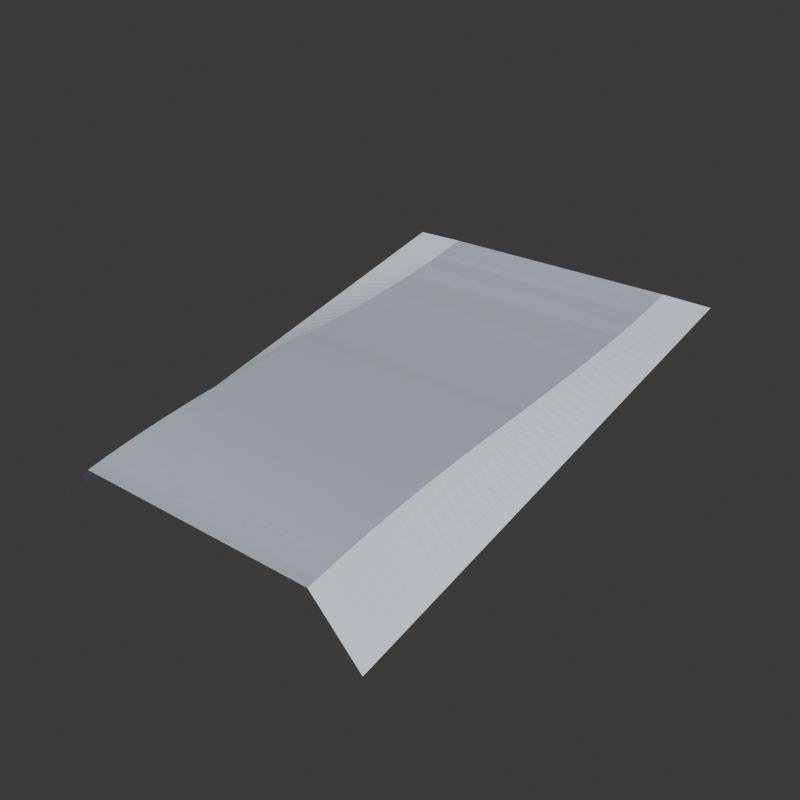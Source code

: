# Source: LineBoxEntry.blend  (saved by Blender 5.2.45; exported with 4.5.12 LTS)
import bpy
from mathutils import Matrix  # noqa: F401  (used for matrix-valued properties, if any)

bpy.ops.wm.read_factory_settings(use_empty=True)
scene = bpy.context.scene
scene.name = 'Scene'

# ---- collections
col_collection = bpy.data.collections.new('Collection'); scene.collection.children.link(col_collection)

# ---- materials (node trees are filled in below, after node groups)
mat_snow_001 = bpy.data.materials.new('snow.001')
mat_snow_001.diffuse_color = (0.81, 0.88, 0.96, 1.0)

# ---- material node trees
mat_snow_001.use_nodes = True; mat_snow_001.node_tree.nodes.clear()
_N = mat_snow_001.node_tree.nodes; _L = mat_snow_001.node_tree.links
n0 = _N.new('ShaderNodeBsdfPrincipled'); n0.name = 'Principled BSDF'; n0.location = (-200, 100)
n0.inputs[0].default_value = (0.81, 0.88, 0.96, 1.0)
n0.inputs[2].default_value = 0.65
n0.inputs[10].default_value = 0.005
n1 = _N.new('ShaderNodeOutputMaterial'); n1.name = 'Material Output'; n1.location = (200, 100)
_L.new(n0.outputs[0], n1.inputs[0])
n1.is_active_output = True

# ---- world
world_world = bpy.data.worlds.new('World'); scene.world = world_world
world_world.use_nodes = True; world_world.node_tree.nodes.clear()
_N = world_world.node_tree.nodes; _L = world_world.node_tree.links
n0 = _N.new('ShaderNodeOutputWorld'); n0.name = 'World Output'; n0.location = (200, 100)
n1 = _N.new('ShaderNodeBackground'); n1.name = 'Background'; n1.location = (-200, 100)
n1.inputs[0].default_value = (0.05088, 0.05088, 0.05088, 1.0)
_L.new(n1.outputs[0], n0.inputs[0])
n0.is_active_output = True
world_world.color = (0.18, 0.18, 0.18)
world_world.sun_shadow_jitter_overblur = 0.0

# ---- meshes
me_packedsnowentry_002 = bpy.data.meshes.new('PackedSnowEntry.002')
me_packedsnowentry_002.from_pydata([(2.0, 0.0, 0.0), (-2.0, 0.0, 0.0), (2.0, -0.1667, -0.03731), (-2.0, -0.1667, -0.03731), (2.0, -0.3333, -0.07262), (-2.0, -0.3333, -0.07262), (2.0, -0.5, -0.106), (-2.0, -0.5, -0.106), (2.0, -0.6667, -0.1376), (-2.0, -0.6667, -0.1376), (2.0, -0.8333, -0.1674), (-2.0, -0.8333, -0.1674), (2.0, -1.0, -0.1956), (-2.0, -1.0, -0.1956), (2.0, -1.167, -0.2223), (-2.0, -1.167, -0.2223), (2.0, -1.333, -0.2474), (-2.0, -1.333, -0.2474), (2.0, -1.5, -0.2712), (-2.0, -1.5, -0.2712), (2.0, -1.667, -0.2936), (-2.0, -1.667, -0.2936), (2.0, -1.833, -0.3149), (-2.0, -1.833, -0.3149), (2.0, -2.0, -0.335), (-2.0, -2.0, -0.335), (2.0, -2.167, -0.3541), (-2.0, -2.167, -0.3541), (2.0, -2.333, -0.3722), (-2.0, -2.333, -0.3722), (2.0, -2.5, -0.3895), (-2.0, -2.5, -0.3895), (2.0, -2.667, -0.4059), (-2.0, -2.667, -0.4059), (2.0, -2.833, -0.4217), (-2.0, -2.833, -0.4217), (2.0, -3.0, -0.4369), (-2.0, -3.0, -0.4369), (2.0, -3.167, -0.4515), (-2.0, -3.167, -0.4515), (2.0, -3.333, -0.4657), (-2.0, -3.333, -0.4657), (2.0, -3.5, -0.4796), (-2.0, -3.5, -0.4796), (2.0, -3.667, -0.4932), (-2.0, -3.667, -0.4932), (2.0, -3.833, -0.5067), (-2.0, -3.833, -0.5067), (2.0, -4.0, -0.52), (-2.0, -4.0, -0.52), (2.0, -4.167, -0.5333), (-2.0, -4.167, -0.5333), (2.0, -4.333, -0.5468), (-2.0, -4.333, -0.5468), (2.0, -4.5, -0.5604), (-2.0, -4.5, -0.5604), (2.0, -4.667, -0.5743), (-2.0, -4.667, -0.5743), (2.0, -4.833, -0.5885), (-2.0, -4.833, -0.5885), (2.0, -5.0, -0.6031), (-2.0, -5.0, -0.6031), (2.0, -5.167, -0.6183), (-2.0, -5.167, -0.6183), (2.0, -5.333, -0.6341), (-2.0, -5.333, -0.6341), (2.0, -5.5, -0.6505), (-2.0, -5.5, -0.6505), (2.0, -5.667, -0.6678), (-2.0, -5.667, -0.6678), (2.0, -5.833, -0.6859), (-2.0, -5.833, -0.6859), (2.0, -6.0, -0.705), (-2.0, -6.0, -0.705), (2.0, -6.167, -0.7251), (-2.0, -6.167, -0.7251), (2.0, -6.333, -0.7464), (-2.0, -6.333, -0.7464), (2.0, -6.5, -0.7688), (-2.0, -6.5, -0.7688), (2.0, -6.667, -0.7926), (-2.0, -6.667, -0.7926), (2.0, -6.833, -0.8177), (-2.0, -6.833, -0.8177), (2.0, -7.0, -0.8444), (-2.0, -7.0, -0.8444), (2.0, -7.167, -0.8726), (-2.0, -7.167, -0.8726), (2.0, -7.333, -0.9024), (-2.0, -7.333, -0.9024), (2.0, -7.5, -0.934), (-2.0, -7.5, -0.934), (2.0, -7.667, -0.9674), (-2.0, -7.667, -0.9674), (2.0, -7.833, -1.003), (-2.0, -7.833, -1.003), (2.0, -8.0, -1.04), (-2.0, -8.0, -1.04), (2.0, 0.0, 0.0), (2.8, 0.0, -0.015), (2.0, -0.1667, -0.03731), (2.8, -0.1667, -0.05333), (2.0, -0.3333, -0.07262), (2.8, -0.3333, -0.09167), (2.0, -0.5, -0.106), (2.8, -0.5, -0.13), (2.0, -0.6667, -0.1376), (2.8, -0.6667, -0.1683), (2.0, -0.8333, -0.1674), (2.8, -0.8333, -0.2067), (2.0, -1.0, -0.1956), (2.8, -1.0, -0.245), (2.0, -1.167, -0.2223), (2.8, -1.167, -0.2833), (2.0, -1.333, -0.2474), (2.8, -1.333, -0.3217), (2.0, -1.5, -0.2712), (2.8, -1.5, -0.36), (2.0, -1.667, -0.2936), (2.8, -1.667, -0.3983), (2.0, -1.833, -0.3149), (2.8, -1.833, -0.4367), (2.0, -2.0, -0.335), (2.8, -2.0, -0.475), (2.0, -2.167, -0.3541), (2.8, -2.167, -0.5133), (2.0, -2.333, -0.3722), (2.8, -2.333, -0.5517), (2.0, -2.5, -0.3895), (2.8, -2.5, -0.59), (2.0, -2.667, -0.4059), (2.8, -2.667, -0.6283), (2.0, -2.833, -0.4217), (2.8, -2.833, -0.6667), (2.0, -3.0, -0.4369), (2.8, -3.0, -0.705), (2.0, -3.167, -0.4515), (2.8, -3.167, -0.7433), (2.0, -3.333, -0.4657), (2.8, -3.333, -0.7817), (2.0, -3.5, -0.4796), (2.8, -3.5, -0.82), (2.0, -3.667, -0.4932), (2.8, -3.667, -0.8583), (2.0, -3.833, -0.5067), (2.8, -3.833, -0.8967), (2.0, -4.0, -0.52), (2.8, -4.0, -0.935), (2.0, -4.167, -0.5333), (2.8, -4.167, -0.9733), (2.0, -4.333, -0.5468), (2.8, -4.333, -1.012), (2.0, -4.5, -0.5604), (2.8, -4.5, -1.05), (2.0, -4.667, -0.5743), (2.8, -4.667, -1.088), (2.0, -4.833, -0.5885), (2.8, -4.833, -1.127), (2.0, -5.0, -0.6031), (2.8, -5.0, -1.165), (2.0, -5.167, -0.6183), (2.8, -5.167, -1.203), (2.0, -5.333, -0.6341), (2.8, -5.333, -1.242), (2.0, -5.5, -0.6505), (2.8, -5.5, -1.28), (2.0, -5.667, -0.6678), (2.8, -5.667, -1.318), (2.0, -5.833, -0.6859), (2.8, -5.833, -1.357), (2.0, -6.0, -0.705), (2.8, -6.0, -1.395), (2.0, -6.167, -0.7251), (2.8, -6.167, -1.433), (2.0, -6.333, -0.7464), (2.8, -6.333, -1.472), (2.0, -6.5, -0.7688), (2.8, -6.5, -1.51), (2.0, -6.667, -0.7926), (2.8, -6.667, -1.548), (2.0, -6.833, -0.8177), (2.8, -6.833, -1.587), (2.0, -7.0, -0.8444), (2.8, -7.0, -1.625), (2.0, -7.167, -0.8726), (2.8, -7.167, -1.663), (2.0, -7.333, -0.9024), (2.8, -7.333, -1.702), (2.0, -7.5, -0.934), (2.8, -7.5, -1.74), (2.0, -7.667, -0.9674), (2.8, -7.667, -1.778), (2.0, -7.833, -1.003), (2.8, -7.833, -1.817), (2.0, -8.0, -1.04), (2.8, -8.0, -1.855), (-2.0, 0.0, 0.0), (-2.8, 0.0, -0.015), (-2.0, -0.1667, -0.03731), (-2.8, -0.1667, -0.05333), (-2.0, -0.3333, -0.07262), (-2.8, -0.3333, -0.09167), (-2.0, -0.5, -0.106), (-2.8, -0.5, -0.13), (-2.0, -0.6667, -0.1376), (-2.8, -0.6667, -0.1683), (-2.0, -0.8333, -0.1674), (-2.8, -0.8333, -0.2067), (-2.0, -1.0, -0.1956), (-2.8, -1.0, -0.245), (-2.0, -1.167, -0.2223), (-2.8, -1.167, -0.2833), (-2.0, -1.333, -0.2474), (-2.8, -1.333, -0.3217), (-2.0, -1.5, -0.2712), (-2.8, -1.5, -0.36), (-2.0, -1.667, -0.2936), (-2.8, -1.667, -0.3983), (-2.0, -1.833, -0.3149), (-2.8, -1.833, -0.4367), (-2.0, -2.0, -0.335), (-2.8, -2.0, -0.475), (-2.0, -2.167, -0.3541), (-2.8, -2.167, -0.5133), (-2.0, -2.333, -0.3722), (-2.8, -2.333, -0.5517), (-2.0, -2.5, -0.3895), (-2.8, -2.5, -0.59), (-2.0, -2.667, -0.4059), (-2.8, -2.667, -0.6283), (-2.0, -2.833, -0.4217), (-2.8, -2.833, -0.6667), (-2.0, -3.0, -0.4369), (-2.8, -3.0, -0.705), (-2.0, -3.167, -0.4515), (-2.8, -3.167, -0.7433), (-2.0, -3.333, -0.4657), (-2.8, -3.333, -0.7817), (-2.0, -3.5, -0.4796), (-2.8, -3.5, -0.82), (-2.0, -3.667, -0.4932), (-2.8, -3.667, -0.8583), (-2.0, -3.833, -0.5067), (-2.8, -3.833, -0.8967), (-2.0, -4.0, -0.52), (-2.8, -4.0, -0.935), (-2.0, -4.167, -0.5333), (-2.8, -4.167, -0.9733), (-2.0, -4.333, -0.5468), (-2.8, -4.333, -1.012), (-2.0, -4.5, -0.5604), (-2.8, -4.5, -1.05), (-2.0, -4.667, -0.5743), (-2.8, -4.667, -1.088), (-2.0, -4.833, -0.5885), (-2.8, -4.833, -1.127), (-2.0, -5.0, -0.6031), (-2.8, -5.0, -1.165), (-2.0, -5.167, -0.6183), (-2.8, -5.167, -1.203), (-2.0, -5.333, -0.6341), (-2.8, -5.333, -1.242), (-2.0, -5.5, -0.6505), (-2.8, -5.5, -1.28), (-2.0, -5.667, -0.6678), (-2.8, -5.667, -1.318), (-2.0, -5.833, -0.6859), (-2.8, -5.833, -1.357), (-2.0, -6.0, -0.705), (-2.8, -6.0, -1.395), (-2.0, -6.167, -0.7251), (-2.8, -6.167, -1.433), (-2.0, -6.333, -0.7464), (-2.8, -6.333, -1.472), (-2.0, -6.5, -0.7688), (-2.8, -6.5, -1.51), (-2.0, -6.667, -0.7926), (-2.8, -6.667, -1.548), (-2.0, -6.833, -0.8177), (-2.8, -6.833, -1.587), (-2.0, -7.0, -0.8444), (-2.8, -7.0, -1.625), (-2.0, -7.167, -0.8726), (-2.8, -7.167, -1.663), (-2.0, -7.333, -0.9024), (-2.8, -7.333, -1.702), (-2.0, -7.5, -0.934), (-2.8, -7.5, -1.74), (-2.0, -7.667, -0.9674), (-2.8, -7.667, -1.778), (-2.0, -7.833, -1.003), (-2.8, -7.833, -1.817), (-2.0, -8.0, -1.04), (-2.8, -8.0, -1.855)], [], [(0, 1, 3, 2), (2, 3, 5, 4), (4, 5, 7, 6), (6, 7, 9, 8), (8, 9, 11, 10), (10, 11, 13, 12), (12, 13, 15, 14), (14, 15, 17, 16), (16, 17, 19, 18), (18, 19, 21, 20), (20, 21, 23, 22), (22, 23, 25, 24), (24, 25, 27, 26), (26, 27, 29, 28), (28, 29, 31, 30), (30, 31, 33, 32), (32, 33, 35, 34), (34, 35, 37, 36), (36, 37, 39, 38), (38, 39, 41, 40), (40, 41, 43, 42), (42, 43, 45, 44), (44, 45, 47, 46), (46, 47, 49, 48), (48, 49, 51, 50), (50, 51, 53, 52), (52, 53, 55, 54), (54, 55, 57, 56), (56, 57, 59, 58), (58, 59, 61, 60), (60, 61, 63, 62), (62, 63, 65, 64), (64, 65, 67, 66), (66, 67, 69, 68), (68, 69, 71, 70), (70, 71, 73, 72), (72, 73, 75, 74), (74, 75, 77, 76), (76, 77, 79, 78), (78, 79, 81, 80), (80, 81, 83, 82), (82, 83, 85, 84), (84, 85, 87, 86), (86, 87, 89, 88), (88, 89, 91, 90), (90, 91, 93, 92), (92, 93, 95, 94), (94, 95, 97, 96), (98, 100, 101, 99), (100, 102, 103, 101), (102, 104, 105, 103), (104, 106, 107, 105), (106, 108, 109, 107), (108, 110, 111, 109), (110, 112, 113, 111), (112, 114, 115, 113), (114, 116, 117, 115), (116, 118, 119, 117), (118, 120, 121, 119), (120, 122, 123, 121), (122, 124, 125, 123), (124, 126, 127, 125), (126, 128, 129, 127), (128, 130, 131, 129), (130, 132, 133, 131), (132, 134, 135, 133), (134, 136, 137, 135), (136, 138, 139, 137), (138, 140, 141, 139), (140, 142, 143, 141), (142, 144, 145, 143), (144, 146, 147, 145), (146, 148, 149, 147), (148, 150, 151, 149), (150, 152, 153, 151), (152, 154, 155, 153), (154, 156, 157, 155), (156, 158, 159, 157), (158, 160, 161, 159), (160, 162, 163, 161), (162, 164, 165, 163), (164, 166, 167, 165), (166, 168, 169, 167), (168, 170, 171, 169), (170, 172, 173, 171), (172, 174, 175, 173), (174, 176, 177, 175), (176, 178, 179, 177), (178, 180, 181, 179), (180, 182, 183, 181), (182, 184, 185, 183), (184, 186, 187, 185), (186, 188, 189, 187), (188, 190, 191, 189), (190, 192, 193, 191), (192, 194, 195, 193), (196, 197, 199, 198), (198, 199, 201, 200), (200, 201, 203, 202), (202, 203, 205, 204), (204, 205, 207, 206), (206, 207, 209, 208), (208, 209, 211, 210), (210, 211, 213, 212), (212, 213, 215, 214), (214, 215, 217, 216), (216, 217, 219, 218), (218, 219, 221, 220), (220, 221, 223, 222), (222, 223, 225, 224), (224, 225, 227, 226), (226, 227, 229, 228), (228, 229, 231, 230), (230, 231, 233, 232), (232, 233, 235, 234), (234, 235, 237, 236), (236, 237, 239, 238), (238, 239, 241, 240), (240, 241, 243, 242), (242, 243, 245, 244), (244, 245, 247, 246), (246, 247, 249, 248), (248, 249, 251, 250), (250, 251, 253, 252), (252, 253, 255, 254), (254, 255, 257, 256), (256, 257, 259, 258), (258, 259, 261, 260), (260, 261, 263, 262), (262, 263, 265, 264), (264, 265, 267, 266), (266, 267, 269, 268), (268, 269, 271, 270), (270, 271, 273, 272), (272, 273, 275, 274), (274, 275, 277, 276), (276, 277, 279, 278), (278, 279, 281, 280), (280, 281, 283, 282), (282, 283, 285, 284), (284, 285, 287, 286), (286, 287, 289, 288), (288, 289, 291, 290), (290, 291, 293, 292)])
_uv = me_packedsnowentry_002.uv_layers.new(name='UVMap')
_uv.uv.foreach_set('vector', [0.5, 0.0, -0.5, 0.0, -0.5, -0.04167, 0.5, -0.04167, 0.5, -0.04167, -0.5, -0.04167, -0.5, -0.08333, 0.5, -0.08333, 0.5, -0.08333, -0.5, -0.08333, -0.5, -0.125, 0.5, -0.125, 0.5, -0.125, -0.5, -0.125, -0.5, -0.1667, 0.5, -0.1667, 0.5, -0.1667, -0.5, -0.1667, -0.5, -0.2083, 0.5, -0.2083, 0.5, -0.2083, -0.5, -0.2083, -0.5, -0.25, 0.5, -0.25, 0.5, -0.25, -0.5, -0.25, -0.5, -0.2917, 0.5, -0.2917, 0.5, -0.2917, -0.5, -0.2917, -0.5, -0.3333, 0.5, -0.3333, 0.5, -0.3333, -0.5, -0.3333, -0.5, -0.375, 0.5, -0.375, 0.5, -0.375, -0.5, -0.375, -0.5, -0.4167, 0.5, -0.4167, 0.5, -0.4167, -0.5, -0.4167, -0.5, -0.4583, 0.5, -0.4583, 0.5, -0.4583, -0.5, -0.4583, -0.5, -0.5, 0.5, -0.5, 0.5, -0.5, -0.5, -0.5, -0.5, -0.5417, 0.5, -0.5417, 0.5, -0.5417, -0.5, -0.5417, -0.5, -0.5833, 0.5, -0.5833, 0.5, -0.5833, -0.5, -0.5833, -0.5, -0.625, 0.5, -0.625, 0.5, -0.625, -0.5, -0.625, -0.5, -0.6667, 0.5, -0.6667, 0.5, -0.6667, -0.5, -0.6667, -0.5, -0.7083, 0.5, -0.7083, 0.5, -0.7083, -0.5, -0.7083, -0.5, -0.75, 0.5, -0.75, 0.5, -0.75, -0.5, -0.75, -0.5, -0.7917, 0.5, -0.7917, 0.5, -0.7917, -0.5, -0.7917, -0.5, -0.8333, 0.5, -0.8333, 0.5, -0.8333, -0.5, -0.8333, -0.5, -0.875, 0.5, -0.875, 0.5, -0.875, -0.5, -0.875, -0.5, -0.9167, 0.5, -0.9167, 0.5, -0.9167, -0.5, -0.9167, -0.5, -0.9583, 0.5, -0.9583, 0.5, -0.9583, -0.5, -0.9583, -0.5, -1.0, 0.5, -1.0, 0.5, -1.0, -0.5, -1.0, -0.5, -1.042, 0.5, -1.042, 0.5, -1.042, -0.5, -1.042, -0.5, -1.083, 0.5, -1.083, 0.5, -1.083, -0.5, -1.083, -0.5, -1.125, 0.5, -1.125, 0.5, -1.125, -0.5, -1.125, -0.5, -1.167, 0.5, -1.167, 0.5, -1.167, -0.5, -1.167, -0.5, -1.208, 0.5, -1.208, 0.5, -1.208, -0.5, -1.208, -0.5, -1.25, 0.5, -1.25, 0.5, -1.25, -0.5, -1.25, -0.5, -1.292, 0.5, -1.292, 0.5, -1.292, -0.5, -1.292, -0.5, -1.333, 0.5, -1.333, 0.5, -1.333, -0.5, -1.333, -0.5, -1.375, 0.5, -1.375, 0.5, -1.375, -0.5, -1.375, -0.5, -1.417, 0.5, -1.417, 0.5, -1.417, -0.5, -1.417, -0.5, -1.458, 0.5, -1.458, 0.5, -1.458, -0.5, -1.458, -0.5, -1.5, 0.5, -1.5, 0.5, -1.5, -0.5, -1.5, -0.5, -1.542, 0.5, -1.542, 0.5, -1.542, -0.5, -1.542, -0.5, -1.583, 0.5, -1.583, 0.5, -1.583, -0.5, -1.583, -0.5, -1.625, 0.5, -1.625, 0.5, -1.625, -0.5, -1.625, -0.5, -1.667, 0.5, -1.667, 0.5, -1.667, -0.5, -1.667, -0.5, -1.708, 0.5, -1.708, 0.5, -1.708, -0.5, -1.708, -0.5, -1.75, 0.5, -1.75, 0.5, -1.75, -0.5, -1.75, -0.5, -1.792, 0.5, -1.792, 0.5, -1.792, -0.5, -1.792, -0.5, -1.833, 0.5, -1.833, 0.5, -1.833, -0.5, -1.833, -0.5, -1.875, 0.5, -1.875, 0.5, -1.875, -0.5, -1.875, -0.5, -1.917, 0.5, -1.917, 0.5, -1.917, -0.5, -1.917, -0.5, -1.958, 0.5, -1.958, 0.5, -1.958, -0.5, -1.958, -0.5, -2.0, 0.5, -2.0, 0.5, 0.0, 0.5, -0.04167, 0.7, -0.04167, 0.7, 0.0, 0.5, -0.04167, 0.5, -0.08333, 0.7, -0.08333, 0.7, -0.04167, 0.5, -0.08333, 0.5, -0.125, 0.7, -0.125, 0.7, -0.08333, 0.5, -0.125, 0.5, -0.1667, 0.7, -0.1667, 0.7, -0.125, 0.5, -0.1667, 0.5, -0.2083, 0.7, -0.2083, 0.7, -0.1667, 0.5, -0.2083, 0.5, -0.25, 0.7, -0.25, 0.7, -0.2083, 0.5, -0.25, 0.5, -0.2917, 0.7, -0.2917, 0.7, -0.25, 0.5, -0.2917, 0.5, -0.3333, 0.7, -0.3333, 0.7, -0.2917, 0.5, -0.3333, 0.5, -0.375, 0.7, -0.375, 0.7, -0.3333, 0.5, -0.375, 0.5, -0.4167, 0.7, -0.4167, 0.7, -0.375, 0.5, -0.4167, 0.5, -0.4583, 0.7, -0.4583, 0.7, -0.4167, 0.5, -0.4583, 0.5, -0.5, 0.7, -0.5, 0.7, -0.4583, 0.5, -0.5, 0.5, -0.5417, 0.7, -0.5417, 0.7, -0.5, 0.5, -0.5417, 0.5, -0.5833, 0.7, -0.5833, 0.7, -0.5417, 0.5, -0.5833, 0.5, -0.625, 0.7, -0.625, 0.7, -0.5833, 0.5, -0.625, 0.5, -0.6667, 0.7, -0.6667, 0.7, -0.625, 0.5, -0.6667, 0.5, -0.7083, 0.7, -0.7083, 0.7, -0.6667, 0.5, -0.7083, 0.5, -0.75, 0.7, -0.75, 0.7, -0.7083, 0.5, -0.75, 0.5, -0.7917, 0.7, -0.7917, 0.7, -0.75, 0.5, -0.7917, 0.5, -0.8333, 0.7, -0.8333, 0.7, -0.7917, 0.5, -0.8333, 0.5, -0.875, 0.7, -0.875, 0.7, -0.8333, 0.5, -0.875, 0.5, -0.9167, 0.7, -0.9167, 0.7, -0.875, 0.5, -0.9167, 0.5, -0.9583, 0.7, -0.9583, 0.7, -0.9167, 0.5, -0.9583, 0.5, -1.0, 0.7, -1.0, 0.7, -0.9583, 0.5, -1.0, 0.5, -1.042, 0.7, -1.042, 0.7, -1.0, 0.5, -1.042, 0.5, -1.083, 0.7, -1.083, 0.7, -1.042, 0.5, -1.083, 0.5, -1.125, 0.7, -1.125, 0.7, -1.083, 0.5, -1.125, 0.5, -1.167, 0.7, -1.167, 0.7, -1.125, 0.5, -1.167, 0.5, -1.208, 0.7, -1.208, 0.7, -1.167, 0.5, -1.208, 0.5, -1.25, 0.7, -1.25, 0.7, -1.208, 0.5, -1.25, 0.5, -1.292, 0.7, -1.292, 0.7, -1.25, 0.5, -1.292, 0.5, -1.333, 0.7, -1.333, 0.7, -1.292, 0.5, -1.333, 0.5, -1.375, 0.7, -1.375, 0.7, -1.333, 0.5, -1.375, 0.5, -1.417, 0.7, -1.417, 0.7, -1.375, 0.5, -1.417, 0.5, -1.458, 0.7, -1.458, 0.7, -1.417, 0.5, -1.458, 0.5, -1.5, 0.7, -1.5, 0.7, -1.458, 0.5, -1.5, 0.5, -1.542, 0.7, -1.542, 0.7, -1.5, 0.5, -1.542, 0.5, -1.583, 0.7, -1.583, 0.7, -1.542, 0.5, -1.583, 0.5, -1.625, 0.7, -1.625, 0.7, -1.583, 0.5, -1.625, 0.5, -1.667, 0.7, -1.667, 0.7, -1.625, 0.5, -1.667, 0.5, -1.708, 0.7, -1.708, 0.7, -1.667, 0.5, -1.708, 0.5, -1.75, 0.7, -1.75, 0.7, -1.708, 0.5, -1.75, 0.5, -1.792, 0.7, -1.792, 0.7, -1.75, 0.5, -1.792, 0.5, -1.833, 0.7, -1.833, 0.7, -1.792, 0.5, -1.833, 0.5, -1.875, 0.7, -1.875, 0.7, -1.833, 0.5, -1.875, 0.5, -1.917, 0.7, -1.917, 0.7, -1.875, 0.5, -1.917, 0.5, -1.958, 0.7, -1.958, 0.7, -1.917, 0.5, -1.958, 0.5, -2.0, 0.7, -2.0, 0.7, -1.958, -0.5, 0.0, -0.7, 0.0, -0.7, -0.04167, -0.5, -0.04167, -0.5, -0.04167, -0.7, -0.04167, -0.7, -0.08333, -0.5, -0.08333, -0.5, -0.08333, -0.7, -0.08333, -0.7, -0.125, -0.5, -0.125, -0.5, -0.125, -0.7, -0.125, -0.7, -0.1667, -0.5, -0.1667, -0.5, -0.1667, -0.7, -0.1667, -0.7, -0.2083, -0.5, -0.2083, -0.5, -0.2083, -0.7, -0.2083, -0.7, -0.25, -0.5, -0.25, -0.5, -0.25, -0.7, -0.25, -0.7, -0.2917, -0.5, -0.2917, -0.5, -0.2917, -0.7, -0.2917, -0.7, -0.3333, -0.5, -0.3333, -0.5, -0.3333, -0.7, -0.3333, -0.7, -0.375, -0.5, -0.375, -0.5, -0.375, -0.7, -0.375, -0.7, -0.4167, -0.5, -0.4167, -0.5, -0.4167, -0.7, -0.4167, -0.7, -0.4583, -0.5, -0.4583, -0.5, -0.4583, -0.7, -0.4583, -0.7, -0.5, -0.5, -0.5, -0.5, -0.5, -0.7, -0.5, -0.7, -0.5417, -0.5, -0.5417, -0.5, -0.5417, -0.7, -0.5417, -0.7, -0.5833, -0.5, -0.5833, -0.5, -0.5833, -0.7, -0.5833, -0.7, -0.625, -0.5, -0.625, -0.5, -0.625, -0.7, -0.625, -0.7, -0.6667, -0.5, -0.6667, -0.5, -0.6667, -0.7, -0.6667, -0.7, -0.7083, -0.5, -0.7083, -0.5, -0.7083, -0.7, -0.7083, -0.7, -0.75, -0.5, -0.75, -0.5, -0.75, -0.7, -0.75, -0.7, -0.7917, -0.5, -0.7917, -0.5, -0.7917, -0.7, -0.7917, -0.7, -0.8333, -0.5, -0.8333, -0.5, -0.8333, -0.7, -0.8333, -0.7, -0.875, -0.5, -0.875, -0.5, -0.875, -0.7, -0.875, -0.7, -0.9167, -0.5, -0.9167, -0.5, -0.9167, -0.7, -0.9167, -0.7, -0.9583, -0.5, -0.9583, -0.5, -0.9583, -0.7, -0.9583, -0.7, -1.0, -0.5, -1.0, -0.5, -1.0, -0.7, -1.0, -0.7, -1.042, -0.5, -1.042, -0.5, -1.042, -0.7, -1.042, -0.7, -1.083, -0.5, -1.083, -0.5, -1.083, -0.7, -1.083, -0.7, -1.125, -0.5, -1.125, -0.5, -1.125, -0.7, -1.125, -0.7, -1.167, -0.5, -1.167, -0.5, -1.167, -0.7, -1.167, -0.7, -1.208, -0.5, -1.208, -0.5, -1.208, -0.7, -1.208, -0.7, -1.25, -0.5, -1.25, -0.5, -1.25, -0.7, -1.25, -0.7, -1.292, -0.5, -1.292, -0.5, -1.292, -0.7, -1.292, -0.7, -1.333, -0.5, -1.333, -0.5, -1.333, -0.7, -1.333, -0.7, -1.375, -0.5, -1.375, -0.5, -1.375, -0.7, -1.375, -0.7, -1.417, -0.5, -1.417, -0.5, -1.417, -0.7, -1.417, -0.7, -1.458, -0.5, -1.458, -0.5, -1.458, -0.7, -1.458, -0.7, -1.5, -0.5, -1.5, -0.5, -1.5, -0.7, -1.5, -0.7, -1.542, -0.5, -1.542, -0.5, -1.542, -0.7, -1.542, -0.7, -1.583, -0.5, -1.583, -0.5, -1.583, -0.7, -1.583, -0.7, -1.625, -0.5, -1.625, -0.5, -1.625, -0.7, -1.625, -0.7, -1.667, -0.5, -1.667, -0.5, -1.667, -0.7, -1.667, -0.7, -1.708, -0.5, -1.708, -0.5, -1.708, -0.7, -1.708, -0.7, -1.75, -0.5, -1.75, -0.5, -1.75, -0.7, -1.75, -0.7, -1.792, -0.5, -1.792, -0.5, -1.792, -0.7, -1.792, -0.7, -1.833, -0.5, -1.833, -0.5, -1.833, -0.7, -1.833, -0.7, -1.875, -0.5, -1.875, -0.5, -1.875, -0.7, -1.875, -0.7, -1.917, -0.5, -1.917, -0.5, -1.917, -0.7, -1.917, -0.7, -1.958, -0.5, -1.958, -0.5, -1.958, -0.7, -1.958, -0.7, -2.0, -0.5, -2.0])
me_packedsnowentry_002.materials.append(mat_snow_001)
me_packedsnowentry_002.update()
me_packedsnowentry_003 = bpy.data.meshes.new('PackedSnowEntry.003')
me_packedsnowentry_003.from_pydata([(2.0, 0.0, 0.0), (-2.0, 0.0, 0.0), (2.0, -0.1667, -0.03731), (-2.0, -0.1667, -0.03731), (2.0, -0.3333, -0.07262), (-2.0, -0.3333, -0.07262), (2.0, -0.5, -0.106), (-2.0, -0.5, -0.106), (2.0, -0.6667, -0.1376), (-2.0, -0.6667, -0.1376), (2.0, -0.8333, -0.1674), (-2.0, -0.8333, -0.1674), (2.0, -1.0, -0.1956), (-2.0, -1.0, -0.1956), (2.0, -1.167, -0.2223), (-2.0, -1.167, -0.2223), (2.0, -1.333, -0.2474), (-2.0, -1.333, -0.2474), (2.0, -1.5, -0.2712), (-2.0, -1.5, -0.2712), (2.0, -1.667, -0.2936), (-2.0, -1.667, -0.2936), (2.0, -1.833, -0.3149), (-2.0, -1.833, -0.3149), (2.0, -2.0, -0.335), (-2.0, -2.0, -0.335), (2.0, -2.167, -0.3541), (-2.0, -2.167, -0.3541), (2.0, -2.333, -0.3722), (-2.0, -2.333, -0.3722), (2.0, -2.5, -0.3895), (-2.0, -2.5, -0.3895), (2.0, -2.667, -0.4059), (-2.0, -2.667, -0.4059), (2.0, -2.833, -0.4217), (-2.0, -2.833, -0.4217), (2.0, -3.0, -0.4369), (-2.0, -3.0, -0.4369), (2.0, -3.167, -0.4515), (-2.0, -3.167, -0.4515), (2.0, -3.333, -0.4657), (-2.0, -3.333, -0.4657), (2.0, -3.5, -0.4796), (-2.0, -3.5, -0.4796), (2.0, -3.667, -0.4932), (-2.0, -3.667, -0.4932), (2.0, -3.833, -0.5067), (-2.0, -3.833, -0.5067), (2.0, -4.0, -0.52), (-2.0, -4.0, -0.52), (2.0, -4.167, -0.5333), (-2.0, -4.167, -0.5333), (2.0, -4.333, -0.5468), (-2.0, -4.333, -0.5468), (2.0, -4.5, -0.5604), (-2.0, -4.5, -0.5604), (2.0, -4.667, -0.5743), (-2.0, -4.667, -0.5743), (2.0, -4.833, -0.5885), (-2.0, -4.833, -0.5885), (2.0, -5.0, -0.6031), (-2.0, -5.0, -0.6031), (2.0, -5.167, -0.6183), (-2.0, -5.167, -0.6183), (2.0, -5.333, -0.6341), (-2.0, -5.333, -0.6341), (2.0, -5.5, -0.6505), (-2.0, -5.5, -0.6505), (2.0, -5.667, -0.6678), (-2.0, -5.667, -0.6678), (2.0, -5.833, -0.6859), (-2.0, -5.833, -0.6859), (2.0, -6.0, -0.705), (-2.0, -6.0, -0.705), (2.0, -6.167, -0.7251), (-2.0, -6.167, -0.7251), (2.0, -6.333, -0.7464), (-2.0, -6.333, -0.7464), (2.0, -6.5, -0.7688), (-2.0, -6.5, -0.7688), (2.0, -6.667, -0.7926), (-2.0, -6.667, -0.7926), (2.0, -6.833, -0.8177), (-2.0, -6.833, -0.8177), (2.0, -7.0, -0.8444), (-2.0, -7.0, -0.8444), (2.0, -7.167, -0.8726), (-2.0, -7.167, -0.8726), (2.0, -7.333, -0.9024), (-2.0, -7.333, -0.9024), (2.0, -7.5, -0.934), (-2.0, -7.5, -0.934), (2.0, -7.667, -0.9674), (-2.0, -7.667, -0.9674), (2.0, -7.833, -1.003), (-2.0, -7.833, -1.003), (2.0, -8.0, -1.04), (-2.0, -8.0, -1.04)], [], [(0, 1, 3, 2), (2, 3, 5, 4), (4, 5, 7, 6), (6, 7, 9, 8), (8, 9, 11, 10), (10, 11, 13, 12), (12, 13, 15, 14), (14, 15, 17, 16), (16, 17, 19, 18), (18, 19, 21, 20), (20, 21, 23, 22), (22, 23, 25, 24), (24, 25, 27, 26), (26, 27, 29, 28), (28, 29, 31, 30), (30, 31, 33, 32), (32, 33, 35, 34), (34, 35, 37, 36), (36, 37, 39, 38), (38, 39, 41, 40), (40, 41, 43, 42), (42, 43, 45, 44), (44, 45, 47, 46), (46, 47, 49, 48), (48, 49, 51, 50), (50, 51, 53, 52), (52, 53, 55, 54), (54, 55, 57, 56), (56, 57, 59, 58), (58, 59, 61, 60), (60, 61, 63, 62), (62, 63, 65, 64), (64, 65, 67, 66), (66, 67, 69, 68), (68, 69, 71, 70), (70, 71, 73, 72), (72, 73, 75, 74), (74, 75, 77, 76), (76, 77, 79, 78), (78, 79, 81, 80), (80, 81, 83, 82), (82, 83, 85, 84), (84, 85, 87, 86), (86, 87, 89, 88), (88, 89, 91, 90), (90, 91, 93, 92), (92, 93, 95, 94), (94, 95, 97, 96)])
_uv = me_packedsnowentry_003.uv_layers.new(name='UVMap')
_uv.uv.foreach_set('vector', [0.5, 0.0, -0.5, 0.0, -0.5, -0.04167, 0.5, -0.04167, 0.5, -0.04167, -0.5, -0.04167, -0.5, -0.08333, 0.5, -0.08333, 0.5, -0.08333, -0.5, -0.08333, -0.5, -0.125, 0.5, -0.125, 0.5, -0.125, -0.5, -0.125, -0.5, -0.1667, 0.5, -0.1667, 0.5, -0.1667, -0.5, -0.1667, -0.5, -0.2083, 0.5, -0.2083, 0.5, -0.2083, -0.5, -0.2083, -0.5, -0.25, 0.5, -0.25, 0.5, -0.25, -0.5, -0.25, -0.5, -0.2917, 0.5, -0.2917, 0.5, -0.2917, -0.5, -0.2917, -0.5, -0.3333, 0.5, -0.3333, 0.5, -0.3333, -0.5, -0.3333, -0.5, -0.375, 0.5, -0.375, 0.5, -0.375, -0.5, -0.375, -0.5, -0.4167, 0.5, -0.4167, 0.5, -0.4167, -0.5, -0.4167, -0.5, -0.4583, 0.5, -0.4583, 0.5, -0.4583, -0.5, -0.4583, -0.5, -0.5, 0.5, -0.5, 0.5, -0.5, -0.5, -0.5, -0.5, -0.5417, 0.5, -0.5417, 0.5, -0.5417, -0.5, -0.5417, -0.5, -0.5833, 0.5, -0.5833, 0.5, -0.5833, -0.5, -0.5833, -0.5, -0.625, 0.5, -0.625, 0.5, -0.625, -0.5, -0.625, -0.5, -0.6667, 0.5, -0.6667, 0.5, -0.6667, -0.5, -0.6667, -0.5, -0.7083, 0.5, -0.7083, 0.5, -0.7083, -0.5, -0.7083, -0.5, -0.75, 0.5, -0.75, 0.5, -0.75, -0.5, -0.75, -0.5, -0.7917, 0.5, -0.7917, 0.5, -0.7917, -0.5, -0.7917, -0.5, -0.8333, 0.5, -0.8333, 0.5, -0.8333, -0.5, -0.8333, -0.5, -0.875, 0.5, -0.875, 0.5, -0.875, -0.5, -0.875, -0.5, -0.9167, 0.5, -0.9167, 0.5, -0.9167, -0.5, -0.9167, -0.5, -0.9583, 0.5, -0.9583, 0.5, -0.9583, -0.5, -0.9583, -0.5, -1.0, 0.5, -1.0, 0.5, -1.0, -0.5, -1.0, -0.5, -1.042, 0.5, -1.042, 0.5, -1.042, -0.5, -1.042, -0.5, -1.083, 0.5, -1.083, 0.5, -1.083, -0.5, -1.083, -0.5, -1.125, 0.5, -1.125, 0.5, -1.125, -0.5, -1.125, -0.5, -1.167, 0.5, -1.167, 0.5, -1.167, -0.5, -1.167, -0.5, -1.208, 0.5, -1.208, 0.5, -1.208, -0.5, -1.208, -0.5, -1.25, 0.5, -1.25, 0.5, -1.25, -0.5, -1.25, -0.5, -1.292, 0.5, -1.292, 0.5, -1.292, -0.5, -1.292, -0.5, -1.333, 0.5, -1.333, 0.5, -1.333, -0.5, -1.333, -0.5, -1.375, 0.5, -1.375, 0.5, -1.375, -0.5, -1.375, -0.5, -1.417, 0.5, -1.417, 0.5, -1.417, -0.5, -1.417, -0.5, -1.458, 0.5, -1.458, 0.5, -1.458, -0.5, -1.458, -0.5, -1.5, 0.5, -1.5, 0.5, -1.5, -0.5, -1.5, -0.5, -1.542, 0.5, -1.542, 0.5, -1.542, -0.5, -1.542, -0.5, -1.583, 0.5, -1.583, 0.5, -1.583, -0.5, -1.583, -0.5, -1.625, 0.5, -1.625, 0.5, -1.625, -0.5, -1.625, -0.5, -1.667, 0.5, -1.667, 0.5, -1.667, -0.5, -1.667, -0.5, -1.708, 0.5, -1.708, 0.5, -1.708, -0.5, -1.708, -0.5, -1.75, 0.5, -1.75, 0.5, -1.75, -0.5, -1.75, -0.5, -1.792, 0.5, -1.792, 0.5, -1.792, -0.5, -1.792, -0.5, -1.833, 0.5, -1.833, 0.5, -1.833, -0.5, -1.833, -0.5, -1.875, 0.5, -1.875, 0.5, -1.875, -0.5, -1.875, -0.5, -1.917, 0.5, -1.917, 0.5, -1.917, -0.5, -1.917, -0.5, -1.958, 0.5, -1.958, 0.5, -1.958, -0.5, -1.958, -0.5, -2.0, 0.5, -2.0])
me_packedsnowentry_003.materials.append(mat_snow_001)
me_packedsnowentry_003.update()

# ---- objects
ob_visual_lineboxentry = bpy.data.objects.new('Visual_LineBoxEntry', me_packedsnowentry_002)
ob_collision_packedsnowentry = bpy.data.objects.new('Collision_PackedSnowEntry', me_packedsnowentry_003)

# ---- transforms, parenting, visibility, modifiers, constraints
ob_visual_lineboxentry.location = (0.0, 0.0, 0.0)
ob_collision_packedsnowentry.location = (0.0, 0.0, 0.0)

# ---- collection membership
col_collection.objects.link(ob_visual_lineboxentry)
col_collection.objects.link(ob_collision_packedsnowentry)

# ---- scene / render settings (as saved in the file)
scene.frame_start = 1; scene.frame_end = 250; scene.frame_set(1)
scene.render.engine = 'CYCLES'
scene.render.resolution_x = 480
scene.render.resolution_y = 480
scene.render.bake_bias = 0.0
scene.render.bake_samples = 0
scene.render.compositor_device = 'GPU'
scene.cycles.samples = 12
scene.eevee.use_volume_custom_range = False
scene.eevee.fast_gi_thickness_near = 0.1
scene.eevee.fast_gi_thickness_far = 0.0
scene.eevee.ray_tracing_options.screen_trace_thickness = 0.1
bpy.context.view_layer.update()

# ---- added for rendering (the .blend has no active camera and no usable light): camera, sun
cam_auto = bpy.data.cameras.new('AutoCamera')
cam_auto.lens = 50.0
cam_auto.sensor_width = 36.0
cam_auto.clip_end = 1000.0
ob_auto_camera = bpy.data.objects.new('AutoCamera', cam_auto)
scene.collection.objects.link(ob_auto_camera)
ob_auto_camera.location = (9.19661, -15.0359, 6.42979)
ob_auto_camera.rotation_euler = (1.09748, -7.21219e-08, 0.694738)
scene.camera = ob_auto_camera
light_auto_sun = bpy.data.lights.new('AutoSun', 'SUN')
light_auto_sun.energy = 3.0
light_auto_sun.angle = 0.0523599
ob_auto_sun = bpy.data.objects.new('AutoSun', light_auto_sun)
scene.collection.objects.link(ob_auto_sun)
ob_auto_sun.rotation_euler = (0.872665, 0.174533, 0.523599)
bpy.context.view_layer.update()
